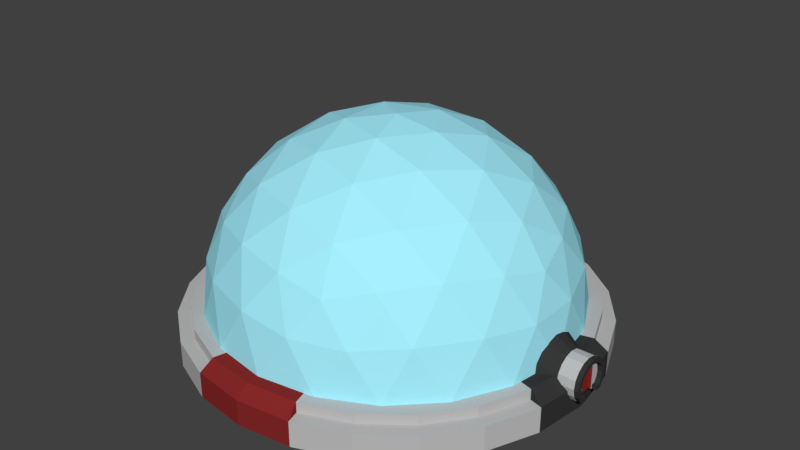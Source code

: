 # Source: Habitat.blend  (saved by Blender 2.79.0; exported with 4.5.12 LTS)
import bpy
from mathutils import Matrix  # noqa: F401  (used for matrix-valued properties, if any)

bpy.ops.wm.read_factory_settings(use_empty=True)
scene = bpy.context.scene
scene.name = 'Scene'

# ---- collections
col_collection_1 = bpy.data.collections.new('Collection 1'); scene.collection.children.link(col_collection_1)

# ---- materials (node trees are filled in below, after node groups)
mat_metal = bpy.data.materials.new('Metal')
mat_metal.alpha_threshold = 0.0
mat_metal.use_transparent_shadow = False
mat_metal.diffuse_color = (0.5089, 0.5089, 0.5089, 1.0)
mat_metal.roughness = 0.5
mat_metal.line_color = (0.0, 0.0, 0.0, 1.0)
mat_glass = bpy.data.materials.new('Glass')
mat_glass.alpha_threshold = 0.0
mat_glass.use_transparent_shadow = False
mat_glass.diffuse_color = (0.3839, 0.8663, 1.0, 1.0)
mat_glass.roughness = 0.5
mat_black_trim = bpy.data.materials.new('Black Trim')
mat_black_trim.alpha_threshold = 0.0
mat_black_trim.use_transparent_shadow = False
mat_black_trim.diffuse_color = (0.03741, 0.03741, 0.03741, 1.0)
mat_black_trim.roughness = 0.5
mat_red_trim = bpy.data.materials.new('Red Trim')
mat_red_trim.alpha_threshold = 0.0
mat_red_trim.use_transparent_shadow = False
mat_red_trim.diffuse_color = (0.2462, 0.02198, 0.02198, 1.0)
mat_red_trim.roughness = 0.5

# ---- material node trees

# ---- world
world_world = bpy.data.worlds.new('World'); scene.world = world_world
world_world.color = (0.05088, 0.05088, 0.05088)
world_world.use_sun_shadow = False
world_world.sun_shadow_jitter_overblur = 0.0
world_world.cycles.sampling_method = 'MANUAL'

# ---- meshes
me_cylinder = bpy.data.meshes.new('Cylinder')
me_cylinder.from_pydata([(3.203, -9.857, 6.513), (-8.385, -6.092, 6.513), (-8.385, 6.092, 6.513), (3.203, 9.857, 6.513), (10.36, 2.952e-06, 6.513), (-3.576e-07, 2.952e-06, 12.92), (11.08, -1.711, 4.241), (11.02, -3.581, 1.331), (11.02, 3.581, 1.331), (11.08, 1.711, 4.241), (1.799, -11.07, 4.241), (-3.576e-07, -11.59, 1.331), (6.811, -9.374, 1.331), (5.052, -10.01, 4.241), (-9.973, -5.132, 4.241), (-11.02, -3.581, 1.331), (-6.811, -9.374, 1.331), (-7.962, -7.899, 4.241), (-7.962, 7.899, 4.241), (-6.811, 9.374, 1.331), (-11.02, 3.581, 1.331), (-9.973, 5.132, 4.241), (5.052, 10.01, 4.241), (6.811, 9.374, 1.331), (-3.576e-07, 11.59, 1.331), (1.799, 11.07, 4.241), (9.63, -2.768, 7.151), (7.974, -5.794, 7.423), (5.608, -8.303, 7.151), (0.3434, -10.01, 7.151), (-3.046, -9.374, 7.423), (-6.164, -7.899, 7.151), (-9.417, -3.421, 7.151), (-9.857, 2.952e-06, 7.423), (-9.417, 3.421, 7.151), (-6.164, 7.899, 7.151), (-3.046, 9.374, 7.423), (0.3434, 10.01, 7.151), (5.608, 8.303, 7.151), (7.974, 5.794, 7.423), (9.63, 2.768, 7.151), (0.8993, -2.768, 12.55), (1.882, -5.794, 11.19), (2.698, -8.303, 8.95), (8.73, 2.952e-06, 8.95), (6.092, 2.952e-06, 11.19), (2.91, 2.952e-06, 12.55), (-2.354, -1.71, 12.55), (-4.928, -3.581, 11.19), (-7.063, -5.132, 8.95), (-2.354, 1.711, 12.55), (-4.928, 3.581, 11.19), (-7.063, 5.132, 8.95), (0.8993, 2.768, 12.55), (1.882, 5.794, 11.19), (2.698, 8.303, 8.95), (4.192, 3.046, 11.69), (7.395, 3.046, 9.716), (5.182, 6.092, 9.716), (-1.601, 4.928, 11.69), (-0.6117, 7.974, 9.716), (-4.192, 6.811, 9.716), (-5.182, 2.952e-06, 11.69), (-7.773, 1.882, 9.716), (-7.773, -1.882, 9.716), (-1.601, -4.928, 11.69), (-4.192, -6.811, 9.716), (-0.6117, -7.974, 9.716), (4.192, -3.046, 11.69), (5.182, -6.092, 9.716), (7.395, -3.046, 9.716), (9.986, 4.928, 4.534), (9.374, 6.811, 1.331), (7.773, 7.974, 4.534), (-1.601, 11.02, 4.534), (-3.581, 11.02, 1.331), (-5.182, 9.857, 4.534), (-10.98, 1.882, 4.534), (-11.59, -1.228e-06, 1.331), (-10.98, -1.882, 4.534), (-5.182, -9.857, 4.534), (-3.581, -11.02, 1.331), (-1.601, -11.02, 4.534), (7.773, -7.974, 4.534), (9.374, -6.811, 1.331), (9.986, -4.928, 4.533), (3.581, 11.02, 1.331), (-9.374, 6.811, 1.331), (-9.374, -6.811, 1.331), (3.581, -11.02, 1.331), (11.59, 2.952e-06, 1.331), (3.195, 11.92, 0.6755), (0.0, 12.34, 1.351), (3.195, 11.92, 1.351), (6.171, 10.69, 1.351), (8.728, 8.728, 1.351), (10.69, 6.171, 1.351), (11.92, 3.195, 1.351), (12.34, 3.372e-06, 1.351), (11.92, -3.195, 1.351), (10.69, -6.171, 1.351), (8.728, -8.728, 1.351), (6.171, -10.69, 1.351), (3.195, -11.92, 1.351), (4.649e-06, -12.34, 1.351), (-3.195, -11.92, 1.351), (-6.171, -10.69, 1.351), (-8.728, -8.728, 1.351), (-10.69, -6.171, 1.351), (-11.92, -3.195, 1.351), (-12.34, -3.298e-06, 1.351), (-11.92, 3.195, 1.351), (-10.69, 6.171, 1.351), (-8.728, 8.728, 1.351), (-6.171, 10.69, 1.351), (-3.195, 11.92, 1.351), (6.171, 10.69, 0.6755), (8.728, 8.728, 0.6755), (10.69, 6.171, 0.6755), (11.92, 3.195, 0.6755), (11.92, -3.195, 0.6755), (10.69, -6.171, 0.6755), (8.728, -8.728, 0.6755), (6.171, -10.69, 0.6755), (3.195, -11.92, 0.6755), (-3.195, -11.92, 0.6755), (-6.171, -10.69, 0.6755), (-8.728, -8.728, 0.6755), (-10.69, -6.171, 0.6755), (-11.92, -3.195, 0.6755), (-11.92, 3.195, 0.6755), (-10.69, 6.171, 0.6755), (-8.728, 8.728, 0.6755), (-6.171, 10.69, 0.6755), (-3.195, 11.92, 0.6755), (0.0, 13.19, 0.6755), (3.413, 12.74, 0.6755), (6.593, 11.42, 0.6755), (0.0, 13.19, -0.9545), (3.413, 12.74, -0.9545), (9.323, 9.323, 0.6755), (6.593, 11.42, -0.9545), (11.42, 6.593, 0.6755), (9.323, 9.323, -0.9545), (12.74, 3.413, 0.6755), (11.42, 6.593, -0.9545), (13.19, 3.537e-06, 0.6755), (12.74, 3.413, -0.9545), (12.74, -3.413, 0.6755), (13.19, 3.537e-06, -0.9479), (11.42, -6.593, 0.6755), (12.74, -3.413, -0.9479), (9.323, -9.323, 0.6755), (11.42, -6.593, -0.9545), (6.593, -11.42, 0.6755), (9.323, -9.323, -0.9545), (3.413, -12.74, 0.6755), (6.593, -11.42, -0.9545), (5.007e-06, -13.19, 0.6755), (3.413, -12.74, -0.9545), (-3.413, -12.74, 0.6755), (5.007e-06, -13.19, -0.9545), (-6.593, -11.42, 0.6755), (-3.413, -12.74, -0.9545), (-9.323, -9.323, 0.6755), (-6.593, -11.42, -0.9545), (-11.42, -6.593, 0.6755), (-9.323, -9.323, -0.9545), (-12.74, -3.413, 0.6755), (-11.42, -6.593, -0.9545), (-13.19, -3.588e-06, 0.6755), (-12.74, -3.413, -0.9545), (-12.74, 3.413, 0.6755), (-13.19, -3.588e-06, -0.9545), (-11.42, 6.593, 0.6755), (-12.74, 3.413, -0.9545), (-9.324, 9.323, 0.6755), (-11.42, 6.593, -0.9545), (-6.593, 11.42, 0.6755), (-9.324, 9.323, -0.9545), (-3.413, 12.74, 0.6755), (-6.593, 11.42, -0.9545), (-3.413, 12.74, -0.9545), (11.0, 2.057, 1.29), (13.42, 1.069, 0.9618), (11.0, 1.901, 0.5957), (13.42, 0.9879, 0.5526), (11.0, 1.455, 0.006949), (13.42, 0.8075, 0.2826), (13.42, 0.5924, 0.2826), (13.72, 1.248, 0.445), (13.42, -0.5924, 0.2826), (11.0, -1.455, 0.006949), (13.42, -0.8075, 0.2826), (11.0, -1.901, 0.5957), (13.42, -0.9879, 0.5526), (11.0, -2.057, 1.29), (13.42, -1.069, 0.9618), (11.0, -1.901, 1.985), (13.42, -0.9879, 1.371), (11.0, -1.455, 2.573), (13.42, -0.7561, 1.718), (11.0, -0.7873, 2.967), (13.42, -0.4092, 1.95), (11.0, 3.439e-06, 3.105), (13.42, 3.392e-06, 2.031), (11.0, 0.7873, 2.967), (13.42, 0.4092, 1.95), (11.0, 1.455, 2.573), (13.42, 0.7561, 1.718), (11.0, 1.901, 1.985), (13.42, 0.9879, 1.371), (13.42, 1.248, 0.445), (13.42, 1.35, 0.9618), (13.42, 0.9549, 0.006949), (13.42, 0.5924, 0.006949), (13.42, -0.5924, 0.006949), (13.42, -0.9549, 0.006949), (13.42, -1.248, 0.445), (13.42, -1.35, 0.9618), (13.42, -1.248, 1.479), (13.42, -0.9549, 1.917), (13.42, -0.5168, 2.209), (13.42, 3.392e-06, 2.312), (13.42, 0.5168, 2.209), (13.42, 0.9549, 1.917), (13.42, 1.248, 1.479), (13.72, 1.35, 0.9618), (13.72, 0.9549, 0.006949), (13.72, 0.5924, 0.006949), (13.72, -0.9549, 0.006949), (13.72, -0.5924, 0.006949), (13.72, -1.248, 0.445), (13.72, -1.35, 0.9618), (13.72, -1.248, 1.479), (13.72, -0.9549, 1.917), (13.72, -0.5168, 2.209), (13.72, 3.392e-06, 2.312), (13.72, 0.5168, 2.209), (13.72, 0.9549, 1.917), (13.72, 1.248, 1.479), (13.72, 0.9879, 0.5526), (13.72, 1.069, 0.9618), (13.72, 0.8075, 0.2826), (13.72, 0.5924, 0.2826), (13.72, -0.8075, 0.2826), (13.72, -0.5924, 0.2826), (13.72, -0.9879, 0.5526), (13.72, -1.069, 0.9618), (13.72, -0.9879, 1.371), (13.72, -0.7561, 1.718), (13.72, -0.4092, 1.95), (13.72, 3.392e-06, 2.031), (13.72, 0.4092, 1.95), (13.72, 0.7561, 1.718), (13.72, 0.9879, 1.371), (13.23, -0.4962, 1.567), (13.23, 0.4962, 1.567), (13.42, 0.4962, 1.567), (13.42, -0.4962, 0.006949), (13.23, -0.4962, 0.006949), (13.42, -0.4962, 1.567), (13.23, 0.4962, 0.006949), (13.42, 0.4962, 0.006949), (12.34, 1.35, 0.9618), (12.34, 1.248, 0.445), (12.34, 0.9549, 0.006949), (12.34, -0.9549, 0.006949), (12.34, -1.248, 0.445), (12.34, -1.35, 0.9618), (12.34, -1.248, 1.479), (12.34, -0.9549, 1.917), (12.34, -0.5168, 2.209), (12.34, 3.392e-06, 2.312), (12.34, 0.5168, 2.209), (12.34, 0.9549, 1.917), (12.34, 1.248, 1.479), (-3.576e-07, -1.061e-05, 1.351)], [], [(0, 28, 43), (1, 31, 49), (2, 34, 52), (3, 37, 55), (4, 40, 44), (46, 53, 5), (45, 56, 46), (44, 57, 45), (46, 56, 53), (56, 54, 53), (45, 57, 56), (57, 58, 56), (56, 58, 54), (58, 55, 54), (44, 40, 57), (40, 39, 57), (57, 39, 58), (39, 38, 58), (58, 38, 55), (38, 3, 55), (53, 50, 5), (54, 59, 53), (55, 60, 54), (53, 59, 50), (59, 51, 50), (54, 60, 59), (60, 61, 59), (59, 61, 51), (61, 52, 51), (55, 37, 60), (37, 36, 60), (60, 36, 61), (36, 35, 61), (61, 35, 52), (35, 2, 52), (50, 47, 5), (51, 62, 50), (52, 63, 51), (50, 62, 47), (62, 48, 47), (51, 63, 62), (63, 64, 62), (62, 64, 48), (64, 49, 48), (52, 34, 63), (34, 33, 63), (63, 33, 64), (33, 32, 64), (64, 32, 49), (32, 1, 49), (47, 41, 5), (48, 65, 47), (49, 66, 48), (47, 65, 41), (65, 42, 41), (48, 66, 65), (66, 67, 65), (65, 67, 42), (67, 43, 42), (49, 31, 66), (31, 30, 66), (66, 30, 67), (30, 29, 67), (67, 29, 43), (29, 0, 43), (41, 46, 5), (42, 68, 41), (43, 69, 42), (41, 68, 46), (68, 45, 46), (42, 69, 68), (69, 70, 68), (68, 70, 45), (70, 44, 45), (43, 28, 69), (28, 27, 69), (69, 27, 70), (27, 26, 70), (70, 26, 44), (26, 4, 44), (9, 40, 4), (8, 71, 9), (9, 71, 40), (71, 39, 40), (8, 72, 71), (72, 73, 71), (71, 73, 39), (73, 38, 39), (72, 23, 73), (23, 22, 73), (73, 22, 38), (22, 3, 38), (25, 37, 3), (24, 74, 25), (25, 74, 37), (74, 36, 37), (24, 75, 74), (75, 76, 74), (74, 76, 36), (76, 35, 36), (75, 19, 76), (19, 18, 76), (76, 18, 35), (18, 2, 35), (21, 34, 2), (20, 77, 21), (21, 77, 34), (77, 33, 34), (20, 78, 77), (78, 79, 77), (77, 79, 33), (79, 32, 33), (78, 15, 79), (15, 14, 79), (79, 14, 32), (14, 1, 32), (17, 31, 1), (16, 80, 17), (17, 80, 31), (80, 30, 31), (16, 81, 80), (81, 82, 80), (80, 82, 30), (82, 29, 30), (81, 11, 82), (11, 10, 82), (82, 10, 29), (10, 0, 29), (13, 28, 0), (12, 83, 13), (13, 83, 28), (83, 27, 28), (12, 84, 83), (84, 85, 83), (83, 85, 27), (85, 26, 27), (84, 7, 85), (7, 6, 85), (85, 6, 26), (6, 4, 26), (22, 25, 3), (23, 86, 22), (22, 86, 25), (86, 24, 25), (18, 21, 2), (19, 87, 18), (18, 87, 21), (87, 20, 21), (14, 17, 1), (15, 88, 14), (14, 88, 17), (88, 16, 17), (10, 13, 0), (11, 89, 10), (10, 89, 13), (89, 12, 13), (6, 9, 4), (7, 90, 6), (6, 90, 9), (90, 8, 9), (181, 178, 180, 182), (130, 172, 111), (182, 180, 135, 138), (91, 93, 94, 116), (177, 174, 176, 179), (116, 94, 95, 117), (175, 172, 174, 177), (117, 95, 96, 118), (173, 170, 172, 175), (182, 138, 139, 141, 143, 145, 147, 149, 151, 153, 155, 157, 159, 161, 163, 165, 167, 169, 171, 173, 175, 177, 179, 181), (118, 96, 97, 119), (171, 168, 170, 173), (148, 99, 120), (148, 146, 98, 99), (169, 166, 168, 171), (91, 116, 137, 136), (144, 119, 97), (167, 164, 166, 169), (126, 127, 164, 162), (120, 99, 100, 121), (165, 162, 164, 167), (133, 134, 180, 178), (121, 100, 101, 122), (163, 160, 162, 165), (122, 101, 102, 123), (161, 158, 160, 163), (123, 102, 103, 124), (159, 156, 158, 161), (157, 154, 156, 159), (155, 152, 154, 157), (117, 118, 142, 140), (125, 105, 106, 126), (153, 150, 152, 155), (126, 106, 107, 127), (151, 148, 150, 153), (130, 131, 174, 172), (127, 107, 108, 128), (149, 146, 148, 151), (128, 108, 109, 129), (147, 144, 146, 149), (129, 109, 168), (145, 142, 144, 147), (121, 122, 152, 150), (168, 109, 110, 170), (143, 140, 142, 145), (128, 129, 168, 166), (130, 111, 112, 131), (141, 137, 140, 143), (131, 112, 113, 132), (139, 136, 137, 141), (132, 113, 114, 133), (93, 277, 97, 96, 95, 94), (133, 114, 115, 134), (179, 176, 178, 181), (93, 136, 135, 92), (138, 135, 136, 139), (122, 123, 154, 152), (131, 132, 176, 174), (118, 119, 144, 142), (135, 180, 115, 92), (127, 128, 166, 164), (120, 121, 150, 148), (136, 93, 91), (170, 110, 111, 172), (123, 124, 156, 154), (116, 117, 140, 137), (132, 133, 178, 176), (125, 126, 162, 160), (98, 146, 144, 97), (264, 213, 212, 265), (265, 212, 214, 266), (267, 217, 218, 268), (268, 218, 219, 269), (269, 219, 220, 270), (270, 220, 221, 271), (271, 221, 222, 272), (272, 222, 223, 273), (273, 223, 224, 274), (274, 224, 225, 275), (241, 243, 228, 190), (275, 225, 226, 276), (276, 226, 213, 264), (183, 185, 187, 192, 194, 196, 198, 200, 202, 204, 206, 208, 210), (266, 214, 215, 263, 262, 260, 259, 216, 217, 267), (212, 213, 227, 190), (226, 225, 239, 240), (217, 216, 231, 230), (243, 244, 229, 228), (242, 241, 190, 227), (199, 201, 250, 249), (197, 199, 249, 248), (221, 220, 234, 235), (216, 191, 246, 231), (195, 197, 248, 247), (225, 224, 238, 239), (193, 195, 247, 245), (189, 215, 229, 244), (191, 193, 245, 246), (220, 219, 233, 234), (224, 223, 237, 238), (186, 184, 211, 209, 207, 205, 203, 201, 199, 197, 195, 193, 191, 216, 259, 261, 258, 263, 215, 189, 188), (246, 245, 230, 231), (245, 247, 232, 230), (247, 248, 233, 232), (248, 249, 234, 233), (249, 250, 235, 234), (250, 251, 236, 235), (251, 252, 237, 236), (252, 253, 238, 237), (253, 254, 239, 238), (254, 255, 240, 239), (255, 242, 227, 240), (201, 203, 251, 250), (222, 221, 235, 236), (203, 205, 252, 251), (205, 207, 253, 252), (218, 217, 230, 232), (213, 226, 240, 227), (207, 209, 254, 253), (184, 186, 241, 242), (214, 212, 190, 228), (223, 222, 236, 237), (209, 211, 255, 254), (186, 188, 243, 241), (211, 184, 242, 255), (219, 218, 232, 233), (188, 189, 244, 243), (215, 214, 228, 229), (261, 256, 257, 258), (262, 257, 256, 260), (260, 256, 261, 259), (258, 257, 262, 263), (187, 266, 267, 192), (210, 276, 264, 183), (208, 275, 276, 210), (206, 274, 275, 208), (204, 273, 274, 206), (202, 272, 273, 204), (200, 271, 272, 202), (198, 270, 271, 200), (196, 269, 270, 198), (194, 268, 269, 196), (192, 267, 268, 194), (185, 265, 266, 187), (183, 264, 265, 185), (105, 160, 158, 104), (104, 158, 156, 103), (156, 124, 103), (125, 160, 105), (134, 115, 180), (103, 277, 105, 104), (105, 277, 109, 108, 107, 106), (115, 277, 93, 92), (109, 277, 111, 110), (111, 277, 115, 114, 113, 112), (97, 277, 99, 98), (99, 277, 103, 102, 101, 100)])
me_cylinder.polygons.foreach_set('material_index', [1, 1, 1, 1, 1, 1, 1, 1, 1, 1, 1, 1, 1, 1, 1, 1, 1, 1, 1, 1, 1, 1, 1, 1, 1, 1, 1, 1, 1, 1, 1, 1, 1, 1, 1, 1, 1, 1, 1, 1, 1, 1, 1, 1, 1, 1, 1, 1, 1, 1, 1, 1, 1, 1, 1, 1, 1, 1, 1, 1, 1, 1, 1, 1, 1, 1, 1, 1, 1, 1, 1, 1, 1, 1, 1, 1, 1, 1, 1, 1, 1, 1, 1, 1, 1, 1, 1, 1, 1, 1, 1, 1, 1, 1, 1, 1, 1, 1, 1, 1, 1, 1, 1, 1, 1, 1, 1, 1, 1, 1, 1, 1, 1, 1, 1, 1, 1, 1, 1, 1, 1, 1, 1, 1, 1, 1, 1, 1, 1, 1, 1, 1, 1, 1, 1, 1, 1, 1, 1, 1, 1, 1, 1, 1, 1, 1, 1, 1, 1, 1, 1, 1, 1, 1, 1, 1, 1, 1, 1, 1, 0, 2, 3, 0, 0, 0, 0, 0, 2, 0, 0, 2, 2, 2, 0, 0, 2, 0, 0, 0, 0, 0, 0, 0, 0, 3, 0, 3, 0, 0, 0, 0, 0, 0, 0, 0, 0, 2, 0, 2, 2, 0, 0, 2, 0, 0, 0, 0, 0, 0, 0, 0, 0, 0, 3, 3, 0, 0, 0, 3, 0, 0, 3, 2, 0, 0, 0, 0, 2, 0, 0, 0, 0, 0, 0, 0, 0, 0, 0, 2, 0, 0, 2, 2, 2, 2, 2, 2, 2, 2, 2, 2, 2, 2, 2, 2, 2, 2, 2, 2, 0, 2, 2, 2, 2, 2, 2, 2, 2, 2, 2, 2, 2, 2, 2, 2, 2, 2, 2, 2, 2, 2, 2, 2, 2, 2, 2, 2, 3, 3, 3, 3, 2, 2, 2, 2, 2, 2, 2, 2, 2, 2, 2, 2, 2, 3, 3, 3, 3, 3, 3, 0, 3, 2, 0, 2, 0])
me_cylinder.materials.append(mat_metal)
me_cylinder.materials.append(mat_glass)
me_cylinder.materials.append(mat_black_trim)
me_cylinder.materials.append(mat_red_trim)
me_cylinder.use_remesh_preserve_volume = False
me_cylinder.use_remesh_preserve_attributes = False
me_cylinder.use_mirror_vertex_groups = False
me_cylinder.update()

# ---- objects
ob_dome = bpy.data.objects.new('Dome', me_cylinder)

# ---- transforms, parenting, visibility, modifiers, constraints
ob_dome.location = (0.0, 0.0, 0.0)
ob_dome.lineart.crease_threshold = 0.0

# ---- collection membership
col_collection_1.objects.link(ob_dome)

# ---- scene / render settings (as saved in the file)
scene.frame_start = 1; scene.frame_end = 250; scene.frame_set(1)
scene.render.engine = 'BLENDER_EEVEE_NEXT'
scene.render.fps = 60
scene.render.dither_intensity = 0.0
scene.cycles.use_denoising = False
scene.cycles.samples = 1024
scene.cycles.sampling_pattern = 'TABULATED_SOBOL'
scene.cycles.use_adaptive_sampling = False
scene.cycles.use_light_tree = False
scene.cycles.blur_glossy = 0.0
scene.cycles.sample_clamp_indirect = 0.0
scene.view_settings.view_transform = 'Standard'
scene.unit_settings.scale_length = 0.01
bpy.context.view_layer.update()

# ---- added for rendering (the .blend has no active camera and no usable light): camera, sun
cam_auto = bpy.data.cameras.new('AutoCamera')
cam_auto.lens = 50.0
cam_auto.sensor_width = 36.0
cam_auto.clip_end = 1000.0
ob_auto_camera = bpy.data.objects.new('AutoCamera', cam_auto)
scene.collection.objects.link(ob_auto_camera)
ob_auto_camera.location = (37.4128, -44.5743, 35.698)
ob_auto_camera.rotation_euler = (1.09748, -7.21219e-08, 0.694738)
scene.camera = ob_auto_camera
light_auto_sun = bpy.data.lights.new('AutoSun', 'SUN')
light_auto_sun.energy = 3.0
light_auto_sun.angle = 0.0523599
ob_auto_sun = bpy.data.objects.new('AutoSun', light_auto_sun)
scene.collection.objects.link(ob_auto_sun)
ob_auto_sun.rotation_euler = (0.872665, 0.174533, 0.523599)
bpy.context.view_layer.update()
